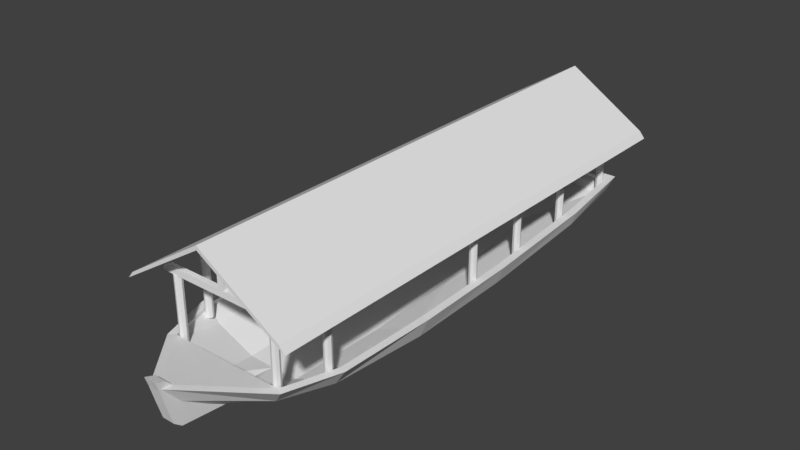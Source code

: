 # Source: batelao.blend  (saved by Blender 2.79.0; exported with 4.5.12 LTS)
import bpy
from mathutils import Matrix  # noqa: F401  (used for matrix-valued properties, if any)

bpy.ops.wm.read_factory_settings(use_empty=True)
scene = bpy.context.scene
scene.name = 'Scene'

# ---- collections
col_collection_1 = bpy.data.collections.new('Collection 1'); scene.collection.children.link(col_collection_1)

# ---- world
world_world = bpy.data.worlds.new('World'); scene.world = world_world
world_world.color = (0.05088, 0.05088, 0.05088)
world_world.use_sun_shadow = False
world_world.sun_shadow_jitter_overblur = 0.0
world_world.cycles.sampling_method = 'MANUAL'

# ---- meshes
me_cylinder = bpy.data.meshes.new('Cylinder')
me_cylinder.from_pydata([(0.0, -2.815, -0.3185), (0.0, 3.675, 0.08872), (1.1, 0.6561, 0.1826), (0.5626, 3.698, 0.1016), (0.0, -3.088, 0.1569), (0.9099, 3.747, 0.1258), (1.113, -0.9363, 0.1561), (1.019, 3.805, 0.3664), (0.0, 3.805, 0.3673), (0.5191, 0.6559, -0.1994), (0.5191, 2.535, -0.04851), (0.0, 2.535, -0.1675), (0.0, 0.6559, -0.2741), (0.0, -0.936, -0.3362), (0.0, -2.528, -0.3628), (0.5191, -0.936, -0.2704), (0.4903, -2.853, -0.2527), (1.071, 2.535, 0.08427), (1.108, 0.6559, -0.03113), (1.101, -0.936, -0.07552), (0.7064, -2.99, -0.07552), (1.137, 2.535, 0.2858), (1.211, 0.6559, 0.2326), (1.226, -0.936, 0.2059), (0.9367, -3.143, 0.2059), (0.0, -3.088, 0.2069), (0.2656, 2.535, -0.1066), (0.2681, 3.687, 0.09151), (0.2656, 0.6559, -0.2359), (0.2656, -0.936, -0.3026), (0.1866, -2.634, -0.3228), (0.5191, -2.19, -0.2616), (0.0, -2.05, -0.3549), (0.9839, -2.318, -0.07552), (1.192, -2.382, 0.2059), (0.2272, -2.115, -0.3127), (0.08986, -3.819, 0.103), (0.09004, -3.473, -0.1275), (0.09011, -2.812, -0.3206), (0.09004, -4.058, 0.3845), (0.2672, 2.528, -0.0688), (0.0, -3.072, -0.1755), (0.0, -2.365, -0.2665), (0.0, -0.936, -0.2443), (0.0, 0.6633, -0.1881), (0.0, 2.528, -0.06825), (0.09011, -3.91, 0.3665), (1.087, -2.355, 0.2065), (0.8441, -3.084, 0.2077), (0.0, -3.91, 0.3665), (1.113, -0.9363, 0.2061), (1.02, 2.536, 0.2863), (1.1, 0.6561, 0.2326), (0.0, 3.645, 0.1362), (0.0, 3.726, 0.3581), (0.9277, 3.683, 0.3548), (0.374, 0.6635, -0.189), (0.4193, -0.9363, -0.2452), (0.3771, -2.355, -0.2669), (0.2197, -3.085, -0.08647), (0.8413, 3.602, 0.1329), (0.9755, -0.9363, -0.01956), (0.9415, -2.355, -0.0302), (0.8845, 3.643, 0.2438), (0.0, 3.686, 0.2472), (0.9951, -2.385, 0.0978), (0.5588, -3.085, 0.05216), (1.045, 0.6598, 0.02179), (0.9514, 2.532, 0.1087), (0.0, -4.123, 0.499), (0.09007, -4.124, 0.4988), (0.09035, -3.98, 0.4465), (0.0, -3.98, 0.4465), (0.0, -3.84, -0.2166), (0.0, -3.945, -0.1306), (0.0, -4.013, 0.1098), (0.0, -4.082, 0.3707), (0.08966, -4.014, 0.1108), (0.08985, -3.946, -0.1297), (0.08992, -3.837, -0.2187), (0.08992, -4.082, 0.3706), (1.087, -2.355, 0.1565), (0.9277, 3.683, 0.3048), (0.0, 3.726, 0.3081), (0.8441, -3.084, 0.1577), (1.02, 2.536, 0.2363), (0.2645, -3.511, 0.05982), (0.2219, -3.274, -0.05752), (0.00216, -3.337, -0.1168), (0.00216, -3.595, 0.03972), (0.1685, -3.587, 0.1569), (0.00216, -3.791, 0.2082), (0.9951, -2.385, 1.029), (0.7751, -2.971, 0.08404), (0.7751, -2.971, 1.029), (0.8143, -2.987, 0.08404), (0.8143, -2.987, 1.029), (0.8305, -3.026, 0.08404), (0.8305, -3.026, 1.029), (0.8143, -3.065, 0.08404), (0.8143, -3.065, 1.029), (0.7751, -3.082, 0.08404), (0.7751, -3.082, 1.029), (0.7359, -3.065, 0.08404), (0.7359, -3.065, 1.029), (0.7197, -3.026, 0.08404), (0.7197, -3.026, 1.029), (0.7359, -2.987, 0.08404), (0.7359, -2.987, 1.029), (1.034, -2.401, 0.0978), (1.034, -2.401, 1.029), (1.05, -2.441, 0.0978), (1.05, -2.441, 1.029), (1.034, -2.48, 0.0978), (1.034, -2.48, 1.029), (0.9951, -2.496, 0.0978), (0.9951, -2.496, 1.029), (0.9559, -2.48, 0.0978), (0.9559, -2.48, 1.029), (0.9397, -2.441, 0.0978), (0.9397, -2.441, 1.029), (0.9559, -2.401, 0.0978), (0.9559, -2.401, 1.029), (1.054, 0.2392, 0.02554), (1.054, 0.2392, 1.029), (1.093, 0.223, 0.02554), (1.093, 0.223, 1.029), (1.11, 0.1838, 0.02554), (1.11, 0.1838, 1.029), (1.093, 0.1446, 0.02554), (1.093, 0.1446, 1.029), (1.054, 0.1284, 0.02554), (1.054, 0.1284, 1.029), (1.015, 0.1446, 0.02554), (1.015, 0.1446, 1.029), (0.9989, 0.1838, 0.02554), (0.9989, 0.1838, 1.029), (1.015, 0.223, 0.02554), (1.015, 0.223, 1.029), (1.015, 1.272, 0.05479), (1.015, 1.272, 1.029), (1.054, 1.256, 0.05479), (1.054, 1.256, 1.029), (1.07, 1.217, 0.05479), (1.07, 1.217, 1.029), (1.054, 1.178, 0.05479), (1.054, 1.178, 1.029), (1.015, 1.162, 0.05479), (1.015, 1.162, 1.029), (0.9755, 1.178, 0.05479), (0.9755, 1.178, 1.029), (0.9592, 1.217, 0.05479), (0.9592, 1.217, 1.029), (0.9755, 1.256, 0.05479), (0.9755, 1.256, 1.029), (0.9633, 2.402, 0.07372), (0.9633, 2.402, 1.029), (1.002, 2.386, 0.07372), (1.002, 2.386, 1.029), (1.019, 2.347, 0.07372), (1.019, 2.347, 1.029), (1.002, 2.308, 0.07372), (1.002, 2.308, 1.029), (0.9633, 2.292, 0.07372), (0.9633, 2.292, 1.029), (0.9241, 2.308, 0.07372), (0.9241, 2.308, 1.029), (0.9079, 2.347, 0.07372), (0.9079, 2.347, 1.029), (0.9241, 2.386, 0.07372), (0.9241, 2.386, 1.029), (0.8569, 3.67, 0.1563), (0.8569, 3.67, 1.029), (0.8961, 3.654, 0.1563), (0.8961, 3.654, 1.029), (0.9123, 3.615, 0.1563), (0.9123, 3.615, 1.029), (0.8961, 3.576, 0.1563), (0.8961, 3.576, 1.029), (0.8569, 3.559, 0.1563), (0.8569, 3.559, 1.029), (0.8178, 3.576, 0.1563), (0.8178, 3.576, 1.029), (0.8015, 3.615, 0.1563), (0.8015, 3.615, 1.029), (0.8178, 3.654, 0.1563), (0.8178, 3.654, 1.029), (0.0, -3.347, 1.793), (1.182, -3.347, 1.043), (0.0, 4.127, 1.793), (1.182, 4.127, 1.043), (0.0, 2.258, 1.793), (0.0, 0.3898, 1.793), (0.0, -1.479, 1.793), (1.182, -1.479, 1.043), (1.182, 0.3898, 1.043), (1.182, 2.258, 1.043), (0.0, -3.347, 1.733), (1.263, -3.347, 0.9443), (0.0, 4.127, 1.733), (1.263, 4.127, 0.9443), (0.0, 2.258, 1.733), (0.0, 0.3898, 1.733), (0.0, -1.479, 1.733), (1.263, -1.479, 0.9443), (1.263, 0.3898, 0.9443), (1.263, 2.258, 0.9443), (0.9645, -2.987, 1.029), (0.9645, -3.065, 1.029), (0.0, -3.065, 1.029), (0.0, -2.987, 1.029), (0.9645, -2.987, 1.119), (0.9645, -3.065, 1.119), (0.0, -3.065, 1.119), (0.0, -2.987, 1.119), (0.04496, -3.065, 1.029), (0.04496, -3.065, 1.119), (0.04496, -2.987, 1.029), (0.04496, -2.987, 1.119), (0.0, -3.065, 1.703), (0.0, -2.987, 1.703), (0.04496, -3.065, 1.703), (0.04496, -2.987, 1.703), (0.9645, 3.655, 1.029), (0.9645, 3.577, 1.029), (0.0, 3.577, 1.029), (0.0, 3.655, 1.029), (0.9645, 3.655, 1.119), (0.9645, 3.577, 1.119), (0.0, 3.577, 1.119), (0.0, 3.655, 1.119), (0.04496, 3.577, 1.029), (0.04496, 3.577, 1.119), (0.04496, 3.655, 1.029), (0.04496, 3.655, 1.119), (0.0, 3.577, 1.703), (0.0, 3.655, 1.703), (0.04496, 3.577, 1.703), (0.04496, 3.655, 1.703)], [], [(11, 1, 27, 26), (10, 3, 5, 17), (17, 5, 7, 21), (37, 36, 77, 78), (43, 57, 56, 44), (42, 58, 57, 43), (33, 19, 23, 34), (19, 18, 22, 23), (18, 17, 21, 22), (50, 52, 2, 6), (31, 15, 19, 33), (15, 9, 18, 19), (9, 10, 17, 18), (0, 14, 30, 38), (32, 13, 29, 35), (13, 12, 28, 29), (12, 11, 26, 28), (30, 35, 31, 16), (35, 29, 15, 31), (26, 27, 3, 10), (29, 28, 9, 15), (28, 26, 10, 9), (30, 16, 37, 38), (14, 32, 35, 30), (16, 31, 33, 20), (20, 33, 34, 24), (27, 1, 8, 7, 5, 3), (36, 37, 16, 20), (39, 36, 20, 24), (55, 54, 83, 82), (66, 62, 58, 59), (62, 61, 57, 58), (63, 64, 53, 60), (61, 67, 56, 57), (129, 130, 132, 131), (44, 56, 40, 45), (46, 48, 25, 49), (24, 34, 47, 48), (39, 46, 71, 70), (39, 24, 48, 46), (54, 55, 51, 21, 7, 8), (45, 40, 60, 53), (68, 63, 60, 40), (59, 58, 42, 41), (50, 47, 34, 23), (52, 50, 23, 22), (51, 52, 22, 21), (67, 68, 40, 56), (2, 85, 68, 67), (85, 82, 63, 68), (65, 109, 111, 113, 115, 117, 119, 121), (6, 2, 67, 61), (82, 83, 64, 63), (81, 6, 61, 62), (84, 81, 62, 66), (69, 70, 71, 72), (39, 70, 80), (46, 49, 72, 71), (75, 77, 80, 76), (74, 78, 77, 75), (79, 78, 74, 73), (76, 80, 70, 69), (47, 50, 6, 81), (25, 48, 84, 4), (48, 47, 81, 84), (36, 39, 80, 77), (0, 38, 79, 73), (38, 37, 78, 79), (51, 55, 82, 85), (52, 51, 85, 2), (89, 86, 87, 88), (91, 90, 86, 89), (4, 84, 90, 91), (59, 41, 88, 87), (84, 66, 86, 90), (66, 59, 87, 86), (93, 94, 96, 95), (119, 120, 122, 121), (131, 132, 134, 133), (95, 96, 98, 97), (115, 116, 118, 117), (135, 136, 138, 137), (97, 98, 100, 99), (113, 114, 116, 115), (123, 125, 127, 129, 131, 133, 135, 137), (99, 100, 102, 101), (111, 112, 114, 113), (110, 92, 122, 120, 118, 116, 114, 112), (101, 102, 104, 103), (109, 110, 112, 111), (121, 122, 92, 65), (103, 104, 106, 105), (65, 92, 110, 109), (93, 95, 97, 99, 101, 103, 105, 107), (105, 106, 108, 107), (117, 118, 120, 119), (127, 128, 130, 129), (107, 108, 94, 93), (96, 94, 108, 106, 104, 102, 100, 98), (126, 124, 138, 136, 134, 132, 130, 128), (125, 126, 128, 127), (137, 138, 124, 123), (123, 124, 126, 125), (133, 134, 136, 135), (145, 146, 148, 147), (147, 148, 150, 149), (151, 152, 154, 153), (139, 141, 143, 145, 147, 149, 151, 153), (143, 144, 146, 145), (142, 140, 154, 152, 150, 148, 146, 144), (141, 142, 144, 143), (153, 154, 140, 139), (139, 140, 142, 141), (149, 150, 152, 151), (161, 162, 164, 163), (163, 164, 166, 165), (167, 168, 170, 169), (155, 157, 159, 161, 163, 165, 167, 169), (159, 160, 162, 161), (158, 156, 170, 168, 166, 164, 162, 160), (157, 158, 160, 159), (169, 170, 156, 155), (155, 156, 158, 157), (165, 166, 168, 167), (177, 178, 180, 179), (179, 180, 182, 181), (183, 184, 186, 185), (171, 173, 175, 177, 179, 181, 183, 185), (175, 176, 178, 177), (174, 172, 186, 184, 182, 180, 178, 176), (173, 174, 176, 175), (185, 186, 172, 171), (171, 172, 174, 173), (181, 182, 184, 183), (191, 196, 190, 189), (187, 188, 194, 193), (193, 194, 195, 192), (192, 195, 196, 191), (201, 199, 200, 206), (197, 203, 204, 198), (203, 202, 205, 204), (202, 201, 206, 205), (188, 187, 197, 198), (194, 188, 198, 204), (195, 194, 204, 205), (196, 195, 205, 206), (190, 196, 206, 200), (189, 190, 200, 199), (216, 213, 209, 215), (218, 217, 210, 214), (215, 217, 207, 208), (216, 212, 211, 218), (211, 212, 208, 207), (218, 214, 220, 222), (209, 210, 217, 215), (211, 207, 217, 218), (212, 216, 215, 208), (219, 221, 222, 220), (213, 216, 221, 219), (216, 218, 222, 221), (232, 229, 225, 231), (234, 233, 226, 230), (231, 233, 223, 224), (232, 228, 227, 234), (227, 228, 224, 223), (234, 230, 236, 238), (225, 226, 233, 231), (227, 223, 233, 234), (228, 232, 231, 224), (235, 237, 238, 236), (229, 232, 237, 235), (232, 234, 238, 237)])
me_cylinder.use_remesh_preserve_volume = False
me_cylinder.use_remesh_preserve_attributes = False
me_cylinder.use_mirror_vertex_groups = False
me_cylinder.update()

# ---- objects
ob_batel_o = bpy.data.objects.new('batelão', me_cylinder)

# ---- transforms, parenting, visibility, modifiers, constraints
ob_batel_o.location = (0.0, 0.0, 0.0)
ob_batel_o.lineart.crease_threshold = 0.0
_m = ob_batel_o.modifiers.new('Mirror', 'MIRROR')
_m.use_clip = True

# ---- collection membership
col_collection_1.objects.link(ob_batel_o)

# ---- scene / render settings (as saved in the file)
scene.frame_start = 1; scene.frame_end = 1; scene.frame_set(1)
scene.render.engine = 'BLENDER_EEVEE_NEXT'
scene.render.resolution_percentage = 50
scene.render.dither_intensity = 0.0
scene.cycles.use_denoising = False
scene.cycles.samples = 128
scene.cycles.sampling_pattern = 'TABULATED_SOBOL'
scene.cycles.use_adaptive_sampling = False
scene.cycles.use_light_tree = False
scene.cycles.blur_glossy = 0.0
scene.cycles.sample_clamp_indirect = 0.0
scene.view_settings.view_transform = 'Standard'
bpy.context.view_layer.update()

# ---- added for rendering (the .blend has no active camera and no usable light): camera, sun
cam_auto = bpy.data.cameras.new('AutoCamera')
cam_auto.lens = 50.0
cam_auto.sensor_width = 36.0
cam_auto.clip_end = 1000.0
ob_auto_camera = bpy.data.objects.new('AutoCamera', cam_auto)
scene.collection.objects.link(ob_auto_camera)
ob_auto_camera.location = (8.22873, -9.873, 7.29799)
ob_auto_camera.rotation_euler = (1.09748, -7.21219e-08, 0.694738)
scene.camera = ob_auto_camera
light_auto_sun = bpy.data.lights.new('AutoSun', 'SUN')
light_auto_sun.energy = 3.0
light_auto_sun.angle = 0.0523599
ob_auto_sun = bpy.data.objects.new('AutoSun', light_auto_sun)
scene.collection.objects.link(ob_auto_sun)
ob_auto_sun.rotation_euler = (0.872665, 0.174533, 0.523599)
bpy.context.view_layer.update()
